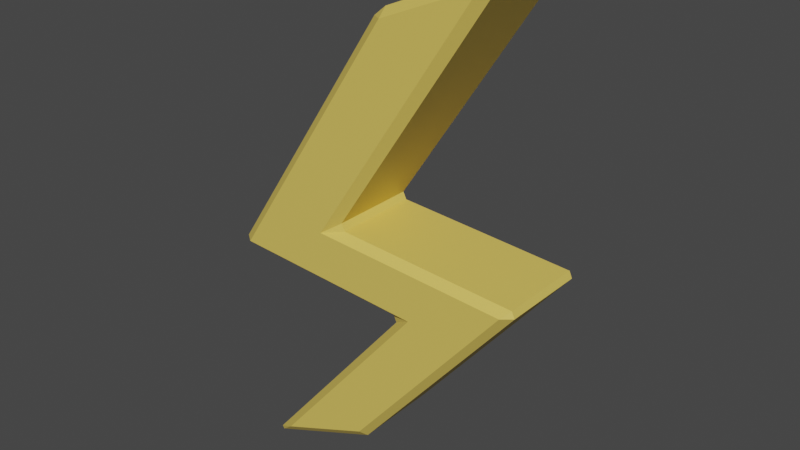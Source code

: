 # Source: lightning.blend  (saved by Blender 3.0.42; exported with 4.5.12 LTS)
import bpy
from mathutils import Matrix  # noqa: F401  (used for matrix-valued properties, if any)

bpy.ops.wm.read_factory_settings(use_empty=True)
scene = bpy.context.scene
scene.name = 'Scene'

# ---- materials (node trees are filled in below, after node groups)
mat_lightning = bpy.data.materials.new('Lightning')
mat_lightning.use_transparent_shadow = False

# ---- material node trees
mat_lightning.use_nodes = True; mat_lightning.node_tree.nodes.clear()
_N = mat_lightning.node_tree.nodes; _L = mat_lightning.node_tree.links
n0 = _N.new('ShaderNodeBsdfPrincipled'); n0.name = 'Principled BSDF'; n0.location = (10, 300)
n0.distribution = 'GGX'
n0.subsurface_method = 'BURLEY'
n0.inputs[0].default_value = (0.8, 0.5872, 0.1168, 1.0)
n0.inputs[3].default_value = 1.45
n0.inputs[27].default_value = (0.0, 0.0, 0.0, 1.0)
n0.inputs[28].default_value = 1.0
n1 = _N.new('ShaderNodeOutputMaterial'); n1.name = 'Material Output'; n1.location = (300, 300)
_L.new(n0.outputs[0], n1.inputs[0])
n1.is_active_output = True

# ---- world
world_world = bpy.data.worlds.new('World'); scene.world = world_world
world_world.use_nodes = True; world_world.node_tree.nodes.clear()
_N = world_world.node_tree.nodes; _L = world_world.node_tree.links
n0 = _N.new('ShaderNodeOutputWorld'); n0.name = 'World Output'; n0.location = (300, 300)
n1 = _N.new('ShaderNodeBackground'); n1.name = 'Background'; n1.location = (10, 300)
n1.inputs[0].default_value = (0.05088, 0.05088, 0.05088, 1.0)
_L.new(n1.outputs[0], n0.inputs[0])
n0.is_active_output = True
world_world.color = (0.05088, 0.05088, 0.05088)
world_world.use_sun_shadow = False
world_world.sun_shadow_jitter_overblur = 0.0

# ---- meshes
me_lightning = bpy.data.meshes.new('Lightning')
me_lightning.from_pydata([(0.08745, 0.0325, 0.3408), (-0.0036, 0.0325, 0.03617), (0.1019, 0.0325, 0.1645), (-0.02369, 0.0325, 0.1727), (0.008331, 0.0325, 0.3073), (-0.08272, 0.0325, 0.002678), (0.02277, 0.0325, 0.131), (-0.1028, 0.0325, 0.1392), (0.08745, -0.0325, 0.3408), (-0.0036, -0.0325, 0.03617), (0.1019, -0.0325, 0.1645), (-0.02369, -0.0325, 0.1727), (0.008331, -0.0325, 0.3073), (-0.08272, -0.0325, 0.002678), (0.02277, -0.0325, 0.131), (-0.1028, -0.0325, 0.1392)], [], [(3, 2, 6, 7), (0, 3, 7, 4), (2, 1, 5, 6), (11, 15, 14, 10), (8, 12, 15, 11), (10, 14, 13, 9), (6, 14, 15, 7), (1, 9, 13, 5), (4, 12, 8, 0), (7, 15, 12, 4), (3, 11, 10, 2), (5, 13, 14, 6), (0, 8, 11, 3), (2, 10, 9, 1)])
_uv = me_lightning.uv_layers.new(name='UVКарта')
_uv.uv.foreach_set('vector', [0.0, 0.0, 0.0, 0.0, 0.0, 0.0, 0.0, 0.0, 0.0, 0.0, 0.0, 0.0, 0.0, 0.0, 0.0, 0.0, 0.0, 0.0, 0.0, 0.0, 0.0, 0.0, 0.0, 0.0, 0.0, 0.0, 0.0, 0.0, 0.0, 0.0, 0.0, 0.0, 0.0, 0.0, 0.0, 0.0, 0.0, 0.0, 0.0, 0.0, 0.0, 0.0, 0.0, 0.0, 0.0, 0.0, 0.0, 0.0, 0.0, 0.0, 0.0, 0.0, 0.0, 0.0, 0.0, 0.0, 0.0, 0.0, 0.0, 0.0, 0.0, 0.0, 0.0, 0.0, 0.0, 0.0, 0.0, 0.0, 0.0, 0.0, 0.0, 0.0, 0.0, 0.0, 0.0, 0.0, 0.0, 0.0, 0.0, 0.0, 0.0, 0.0, 0.0, 0.0, 0.0, 0.0, 0.0, 0.0, 0.0, 0.0, 0.0, 0.0, 0.0, 0.0, 0.0, 0.0, 0.0, 0.0, 0.0, 0.0, 0.0, 0.0, 0.0, 0.0, 0.0, 0.0, 0.0, 0.0, 0.0, 0.0, 0.0, 0.0])
me_lightning.materials.append(mat_lightning)
me_lightning.use_remesh_fix_poles = True
me_lightning.use_remesh_preserve_attributes = False
me_lightning.use_mirror_vertex_groups = False
me_lightning.update()

# ---- objects
ob_lightning = bpy.data.objects.new('Lightning', me_lightning)

# ---- transforms, parenting, visibility, modifiers, constraints
ob_lightning.location = (0.0, 0.0, 0.0)
ob_lightning.lineart.crease_threshold = 0.0
_m = ob_lightning.modifiers.new('Bevel', 'BEVEL')
_m.width = 0.005
_m.width_pct = 0.005

# ---- collection membership
scene.collection.objects.link(ob_lightning)

# ---- scene / render settings (as saved in the file)
scene.frame_start = 1; scene.frame_end = 250; scene.frame_set(1)
scene.render.engine = 'BLENDER_EEVEE_NEXT'
scene.cycles.use_denoising = False
scene.cycles.samples = 128
scene.cycles.sampling_pattern = 'TABULATED_SOBOL'
scene.cycles.use_adaptive_sampling = False
scene.cycles.use_light_tree = False
scene.view_settings.view_transform = 'Filmic'
bpy.context.view_layer.update()

# ---- added for rendering (the .blend has no active camera and no usable light): camera, sun
cam_auto = bpy.data.cameras.new('AutoCamera')
cam_auto.lens = 50.0
cam_auto.sensor_width = 36.0
cam_auto.clip_end = 1000.0
ob_auto_camera = bpy.data.objects.new('AutoCamera', cam_auto)
scene.collection.objects.link(ob_auto_camera)
ob_auto_camera.location = (0.364081, -0.437701, 0.46352)
ob_auto_camera.rotation_euler = (1.09748, -7.21219e-08, 0.694738)
scene.camera = ob_auto_camera
light_auto_sun = bpy.data.lights.new('AutoSun', 'SUN')
light_auto_sun.energy = 3.0
light_auto_sun.angle = 0.0523599
ob_auto_sun = bpy.data.objects.new('AutoSun', light_auto_sun)
scene.collection.objects.link(ob_auto_sun)
ob_auto_sun.rotation_euler = (0.872665, 0.174533, 0.523599)
bpy.context.view_layer.update()
